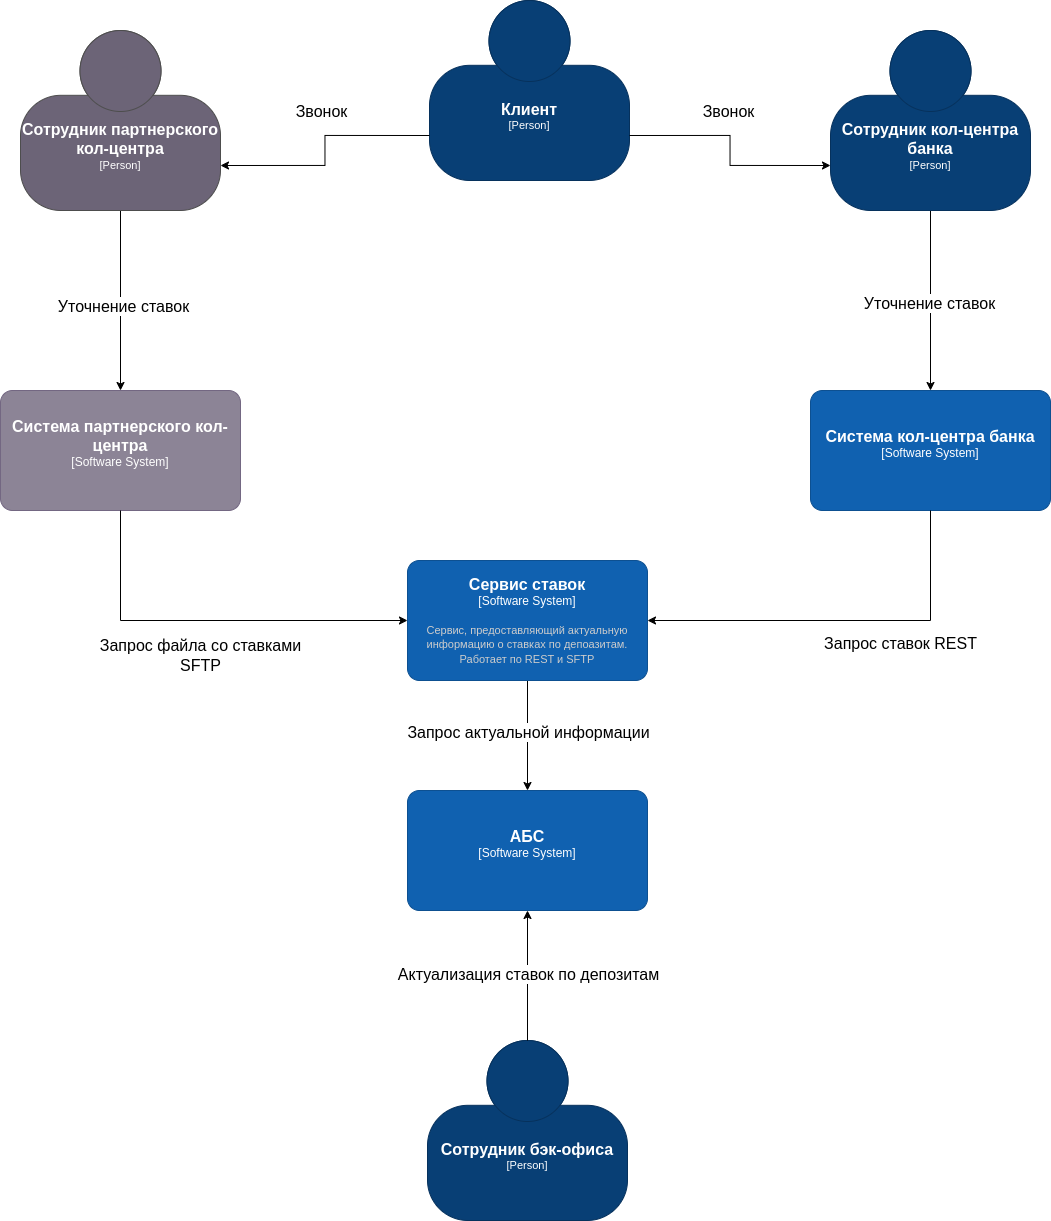

The diagram above was exported from draw.io. Its source (the exported page's mxGraphModel, read from the mxfile embedded in the PNG):
<mxGraphModel dx="2052" dy="1194" grid="1" gridSize="10" guides="1" tooltips="1" connect="1" arrows="1" fold="1" page="1" pageScale="1" pageWidth="1169" pageHeight="1654" math="0" shadow="0">
  <root>
    <mxCell id="0" />
    <mxCell id="1" parent="0" />
    <object placeholders="1" c4Name="АБС" c4Type="Software System" c4Description="" label="&lt;font style=&quot;font-size: 16px&quot;&gt;&lt;b&gt;%c4Name%&lt;/b&gt;&lt;/font&gt;&lt;div&gt;[%c4Type%]&lt;/div&gt;&lt;br&gt;&lt;div&gt;&lt;font style=&quot;font-size: 11px&quot;&gt;&lt;font color=&quot;#cccccc&quot;&gt;%c4Description%&lt;/font&gt;&lt;/div&gt;" id="H30VxAuFx3XPlFv3cR4E-1">
      <mxCell style="rounded=1;whiteSpace=wrap;html=1;labelBackgroundColor=none;fillColor=#1061B0;fontColor=#ffffff;align=center;arcSize=10;strokeColor=#0D5091;metaEdit=1;resizable=0;points=[[0.25,0,0],[0.5,0,0],[0.75,0,0],[1,0.25,0],[1,0.5,0],[1,0.75,0],[0.75,1,0],[0.5,1,0],[0.25,1,0],[0,0.75,0],[0,0.5,0],[0,0.25,0]];" parent="1" vertex="1">
        <mxGeometry x="467" y="850" width="240" height="120" as="geometry" />
      </mxCell>
    </object>
    <object placeholders="1" c4Name="Клиент" c4Type="Person" c4Description="" label="&lt;font style=&quot;font-size: 16px&quot;&gt;&lt;b&gt;%c4Name%&lt;/b&gt;&lt;/font&gt;&lt;div&gt;[%c4Type%]&lt;/div&gt;&lt;br&gt;&lt;div&gt;&lt;font style=&quot;font-size: 11px&quot;&gt;&lt;font color=&quot;#cccccc&quot;&gt;%c4Description%&lt;/font&gt;&lt;/div&gt;" id="H30VxAuFx3XPlFv3cR4E-2">
      <mxCell style="html=1;fontSize=11;dashed=0;whiteSpace=wrap;fillColor=#083F75;strokeColor=#06315C;fontColor=#ffffff;shape=mxgraph.c4.person2;align=center;metaEdit=1;points=[[0.5,0,0],[1,0.5,0],[1,0.75,0],[0.75,1,0],[0.5,1,0],[0.25,1,0],[0,0.75,0],[0,0.5,0]];resizable=0;" parent="1" vertex="1">
        <mxGeometry x="489" y="60" width="200" height="180" as="geometry" />
      </mxCell>
    </object>
    <object placeholders="1" c4Name="Сотрудник бэк-офиса" c4Type="Person" c4Description="" label="&lt;font style=&quot;font-size: 16px&quot;&gt;&lt;b&gt;%c4Name%&lt;/b&gt;&lt;/font&gt;&lt;div&gt;[%c4Type%]&lt;/div&gt;&lt;br&gt;&lt;div&gt;&lt;font style=&quot;font-size: 11px&quot;&gt;&lt;font color=&quot;#cccccc&quot;&gt;%c4Description%&lt;/font&gt;&lt;/div&gt;" id="H30VxAuFx3XPlFv3cR4E-6">
      <mxCell style="html=1;fontSize=11;dashed=0;whiteSpace=wrap;fillColor=#083F75;strokeColor=#06315C;fontColor=#ffffff;shape=mxgraph.c4.person2;align=center;metaEdit=1;points=[[0.5,0,0],[1,0.5,0],[1,0.75,0],[0.75,1,0],[0.5,1,0],[0.25,1,0],[0,0.75,0],[0,0.5,0]];resizable=0;" parent="1" vertex="1">
        <mxGeometry x="487" y="1100" width="200" height="180" as="geometry" />
      </mxCell>
    </object>
    <mxCell id="6cWLTbrMrAZCAQuqOvph-13" style="edgeStyle=orthogonalEdgeStyle;rounded=0;orthogonalLoop=1;jettySize=auto;html=1;" edge="1" parent="1" source="H30VxAuFx3XPlFv3cR4E-7" target="UoGmNyKRgJE5iRApFpH2-1">
      <mxGeometry relative="1" as="geometry" />
    </mxCell>
    <mxCell id="6cWLTbrMrAZCAQuqOvph-17" value="&lt;font style=&quot;font-size: 16px;&quot;&gt;Уточнение ставок&lt;/font&gt;" style="edgeLabel;html=1;align=center;verticalAlign=middle;resizable=0;points=[];" vertex="1" connectable="0" parent="6cWLTbrMrAZCAQuqOvph-13">
      <mxGeometry x="0.0536" y="2" relative="1" as="geometry">
        <mxPoint as="offset" />
      </mxGeometry>
    </mxCell>
    <object placeholders="1" c4Name="Сотрудник партнерского кол-центра" c4Type="Person" c4Description="" label="&lt;font style=&quot;font-size: 16px&quot;&gt;&lt;b&gt;%c4Name%&lt;/b&gt;&lt;/font&gt;&lt;div&gt;[%c4Type%]&lt;/div&gt;&lt;br&gt;&lt;div&gt;&lt;font style=&quot;font-size: 11px&quot;&gt;&lt;font color=&quot;#cccccc&quot;&gt;%c4Description%&lt;/font&gt;&lt;/div&gt;" id="H30VxAuFx3XPlFv3cR4E-7">
      <mxCell style="html=1;fontSize=11;dashed=0;whiteSpace=wrap;fillColor=#6C6477;strokeColor=#4D4D4D;fontColor=#ffffff;shape=mxgraph.c4.person2;align=center;metaEdit=1;points=[[0.5,0,0],[1,0.5,0],[1,0.75,0],[0.75,1,0],[0.5,1,0],[0.25,1,0],[0,0.75,0],[0,0.5,0]];resizable=0;" parent="1" vertex="1">
        <mxGeometry x="80" y="90" width="200" height="180" as="geometry" />
      </mxCell>
    </object>
    <mxCell id="H30VxAuFx3XPlFv3cR4E-21" style="edgeStyle=orthogonalEdgeStyle;rounded=0;orthogonalLoop=1;jettySize=auto;html=1;exitX=0.5;exitY=0;exitDx=0;exitDy=0;exitPerimeter=0;entryX=0.5;entryY=1;entryDx=0;entryDy=0;entryPerimeter=0;" parent="1" source="H30VxAuFx3XPlFv3cR4E-6" target="H30VxAuFx3XPlFv3cR4E-1" edge="1">
      <mxGeometry relative="1" as="geometry" />
    </mxCell>
    <mxCell id="H30VxAuFx3XPlFv3cR4E-22" value="&lt;font style=&quot;font-size: 16px;&quot;&gt;Актуализация ставок по депозитам&lt;/font&gt;" style="edgeLabel;html=1;align=center;verticalAlign=middle;resizable=0;points=[];" parent="H30VxAuFx3XPlFv3cR4E-21" vertex="1" connectable="0">
      <mxGeometry x="0.0253" relative="1" as="geometry">
        <mxPoint as="offset" />
      </mxGeometry>
    </mxCell>
    <object placeholders="1" c4Name="Система партнерского кол-центра" c4Type="Software System" c4Description="" label="&lt;font style=&quot;font-size: 16px&quot;&gt;&lt;b&gt;%c4Name%&lt;/b&gt;&lt;/font&gt;&lt;div&gt;[%c4Type%]&lt;/div&gt;&lt;br&gt;&lt;div&gt;&lt;font style=&quot;font-size: 11px&quot;&gt;&lt;font color=&quot;#cccccc&quot;&gt;%c4Description%&lt;/font&gt;&lt;/div&gt;" id="UoGmNyKRgJE5iRApFpH2-1">
      <mxCell style="rounded=1;whiteSpace=wrap;html=1;labelBackgroundColor=none;fillColor=#8C8496;fontColor=#ffffff;align=center;arcSize=10;strokeColor=#736782;metaEdit=1;resizable=0;points=[[0.25,0,0],[0.5,0,0],[0.75,0,0],[1,0.25,0],[1,0.5,0],[1,0.75,0],[0.75,1,0],[0.5,1,0],[0.25,1,0],[0,0.75,0],[0,0.5,0],[0,0.25,0]];" parent="1" vertex="1">
        <mxGeometry x="60" y="450" width="240" height="120" as="geometry" />
      </mxCell>
    </object>
    <mxCell id="6cWLTbrMrAZCAQuqOvph-14" style="edgeStyle=orthogonalEdgeStyle;rounded=0;orthogonalLoop=1;jettySize=auto;html=1;" edge="1" parent="1" source="6cWLTbrMrAZCAQuqOvph-1" target="6cWLTbrMrAZCAQuqOvph-2">
      <mxGeometry relative="1" as="geometry" />
    </mxCell>
    <object placeholders="1" c4Name="Сотрудник кол-центра банка" c4Type="Person" c4Description="" label="&lt;font style=&quot;font-size: 16px&quot;&gt;&lt;b&gt;%c4Name%&lt;/b&gt;&lt;/font&gt;&lt;div&gt;[%c4Type%]&lt;/div&gt;&lt;br&gt;&lt;div&gt;&lt;font style=&quot;font-size: 11px&quot;&gt;&lt;font color=&quot;#cccccc&quot;&gt;%c4Description%&lt;/font&gt;&lt;/div&gt;" id="6cWLTbrMrAZCAQuqOvph-1">
      <mxCell style="html=1;fontSize=11;dashed=0;whiteSpace=wrap;fillColor=#083F75;strokeColor=#06315C;fontColor=#ffffff;shape=mxgraph.c4.person2;align=center;metaEdit=1;points=[[0.5,0,0],[1,0.5,0],[1,0.75,0],[0.75,1,0],[0.5,1,0],[0.25,1,0],[0,0.75,0],[0,0.5,0]];resizable=0;" vertex="1" parent="1">
        <mxGeometry x="890" y="90" width="200" height="180" as="geometry" />
      </mxCell>
    </object>
    <object placeholders="1" c4Name="Система кол-центра банка" c4Type="Software System" c4Description="" label="&lt;font style=&quot;font-size: 16px&quot;&gt;&lt;b&gt;%c4Name%&lt;/b&gt;&lt;/font&gt;&lt;div&gt;[%c4Type%]&lt;/div&gt;&lt;br&gt;&lt;div&gt;&lt;font style=&quot;font-size: 11px&quot;&gt;&lt;font color=&quot;#cccccc&quot;&gt;%c4Description%&lt;/font&gt;&lt;/div&gt;" id="6cWLTbrMrAZCAQuqOvph-2">
      <mxCell style="rounded=1;whiteSpace=wrap;html=1;labelBackgroundColor=none;fillColor=#1061B0;fontColor=#ffffff;align=center;arcSize=10;strokeColor=#0D5091;metaEdit=1;resizable=0;points=[[0.25,0,0],[0.5,0,0],[0.75,0,0],[1,0.25,0],[1,0.5,0],[1,0.75,0],[0.75,1,0],[0.5,1,0],[0.25,1,0],[0,0.75,0],[0,0.5,0],[0,0.25,0]];" vertex="1" parent="1">
        <mxGeometry x="870" y="450" width="240" height="120" as="geometry" />
      </mxCell>
    </object>
    <mxCell id="6cWLTbrMrAZCAQuqOvph-3" style="edgeStyle=orthogonalEdgeStyle;rounded=0;orthogonalLoop=1;jettySize=auto;html=1;exitX=1;exitY=0.75;exitDx=0;exitDy=0;exitPerimeter=0;entryX=0;entryY=0.75;entryDx=0;entryDy=0;entryPerimeter=0;" edge="1" parent="1" source="H30VxAuFx3XPlFv3cR4E-2" target="6cWLTbrMrAZCAQuqOvph-1">
      <mxGeometry relative="1" as="geometry" />
    </mxCell>
    <mxCell id="6cWLTbrMrAZCAQuqOvph-15" value="&lt;span style=&quot;font-size: 16px;&quot;&gt;Звонок&lt;/span&gt;" style="edgeLabel;html=1;align=center;verticalAlign=middle;resizable=0;points=[];" vertex="1" connectable="0" parent="6cWLTbrMrAZCAQuqOvph-3">
      <mxGeometry x="-0.0237" y="-2" relative="1" as="geometry">
        <mxPoint y="-37" as="offset" />
      </mxGeometry>
    </mxCell>
    <mxCell id="6cWLTbrMrAZCAQuqOvph-4" style="edgeStyle=orthogonalEdgeStyle;rounded=0;orthogonalLoop=1;jettySize=auto;html=1;exitX=0;exitY=0.75;exitDx=0;exitDy=0;exitPerimeter=0;entryX=1;entryY=0.75;entryDx=0;entryDy=0;entryPerimeter=0;" edge="1" parent="1" source="H30VxAuFx3XPlFv3cR4E-2" target="H30VxAuFx3XPlFv3cR4E-7">
      <mxGeometry relative="1" as="geometry" />
    </mxCell>
    <mxCell id="6cWLTbrMrAZCAQuqOvph-8" style="edgeStyle=orthogonalEdgeStyle;rounded=0;orthogonalLoop=1;jettySize=auto;html=1;" edge="1" parent="1" source="6cWLTbrMrAZCAQuqOvph-5" target="H30VxAuFx3XPlFv3cR4E-1">
      <mxGeometry relative="1" as="geometry" />
    </mxCell>
    <mxCell id="6cWLTbrMrAZCAQuqOvph-9" value="&lt;font style=&quot;font-size: 16px;&quot;&gt;Запрос актуальной информации&lt;/font&gt;" style="edgeLabel;html=1;align=center;verticalAlign=middle;resizable=0;points=[];" vertex="1" connectable="0" parent="6cWLTbrMrAZCAQuqOvph-8">
      <mxGeometry x="-0.0567" relative="1" as="geometry">
        <mxPoint as="offset" />
      </mxGeometry>
    </mxCell>
    <object placeholders="1" c4Name="Сервис ставок" c4Type="Software System" c4Description="Сервис, предоставляющий актуальную информацию о ставках по депоазитам. Работает по REST и SFTP " label="&lt;font style=&quot;font-size: 16px&quot;&gt;&lt;b&gt;%c4Name%&lt;/b&gt;&lt;/font&gt;&lt;div&gt;[%c4Type%]&lt;/div&gt;&lt;br&gt;&lt;div&gt;&lt;font style=&quot;font-size: 11px&quot;&gt;&lt;font color=&quot;#cccccc&quot;&gt;%c4Description%&lt;/font&gt;&lt;/div&gt;" id="6cWLTbrMrAZCAQuqOvph-5">
      <mxCell style="rounded=1;whiteSpace=wrap;html=1;labelBackgroundColor=none;fillColor=#1061B0;fontColor=#ffffff;align=center;arcSize=10;strokeColor=#0D5091;metaEdit=1;resizable=0;points=[[0.25,0,0],[0.5,0,0],[0.75,0,0],[1,0.25,0],[1,0.5,0],[1,0.75,0],[0.75,1,0],[0.5,1,0],[0.25,1,0],[0,0.75,0],[0,0.5,0],[0,0.25,0]];" vertex="1" parent="1">
        <mxGeometry x="467" y="620" width="240" height="120" as="geometry" />
      </mxCell>
    </object>
    <mxCell id="6cWLTbrMrAZCAQuqOvph-11" style="edgeStyle=orthogonalEdgeStyle;rounded=0;orthogonalLoop=1;jettySize=auto;html=1;exitX=0.5;exitY=1;exitDx=0;exitDy=0;exitPerimeter=0;entryX=1;entryY=0.5;entryDx=0;entryDy=0;entryPerimeter=0;" edge="1" parent="1" source="6cWLTbrMrAZCAQuqOvph-2" target="6cWLTbrMrAZCAQuqOvph-5">
      <mxGeometry relative="1" as="geometry" />
    </mxCell>
    <mxCell id="6cWLTbrMrAZCAQuqOvph-12" style="edgeStyle=orthogonalEdgeStyle;rounded=0;orthogonalLoop=1;jettySize=auto;html=1;exitX=0.5;exitY=1;exitDx=0;exitDy=0;exitPerimeter=0;entryX=0;entryY=0.5;entryDx=0;entryDy=0;entryPerimeter=0;" edge="1" parent="1" source="UoGmNyKRgJE5iRApFpH2-1" target="6cWLTbrMrAZCAQuqOvph-5">
      <mxGeometry relative="1" as="geometry" />
    </mxCell>
    <mxCell id="6cWLTbrMrAZCAQuqOvph-16" value="&lt;span style=&quot;font-size: 16px;&quot;&gt;Звонок&lt;/span&gt;" style="edgeLabel;html=1;align=center;verticalAlign=middle;resizable=0;points=[];" vertex="1" connectable="0" parent="1">
      <mxGeometry x="379.99941176470634" y="170.00292396654496" as="geometry" />
    </mxCell>
    <mxCell id="6cWLTbrMrAZCAQuqOvph-18" value="&lt;font style=&quot;font-size: 16px;&quot;&gt;Уточнение ставок&lt;/font&gt;" style="edgeLabel;html=1;align=center;verticalAlign=middle;resizable=0;points=[];" vertex="1" connectable="0" parent="1">
      <mxGeometry x="230" y="360.00411764705876" as="geometry">
        <mxPoint x="758" y="2" as="offset" />
      </mxGeometry>
    </mxCell>
    <mxCell id="6cWLTbrMrAZCAQuqOvph-19" value="&lt;font style=&quot;font-size: 16px;&quot;&gt;Запрос ставок REST&lt;/font&gt;" style="text;html=1;align=center;verticalAlign=middle;resizable=0;points=[];autosize=1;strokeColor=none;fillColor=none;" vertex="1" parent="1">
      <mxGeometry x="870" y="688" width="180" height="30" as="geometry" />
    </mxCell>
    <mxCell id="6cWLTbrMrAZCAQuqOvph-20" value="&lt;font style=&quot;font-size: 16px;&quot;&gt;Запрос файла со ставками&lt;/font&gt;&lt;div&gt;&lt;font style=&quot;font-size: 16px;&quot;&gt;SFTP&lt;/font&gt;&lt;/div&gt;" style="text;html=1;align=center;verticalAlign=middle;resizable=0;points=[];autosize=1;strokeColor=none;fillColor=none;" vertex="1" parent="1">
      <mxGeometry x="150" y="690" width="220" height="50" as="geometry" />
    </mxCell>
  </root>
</mxGraphModel>